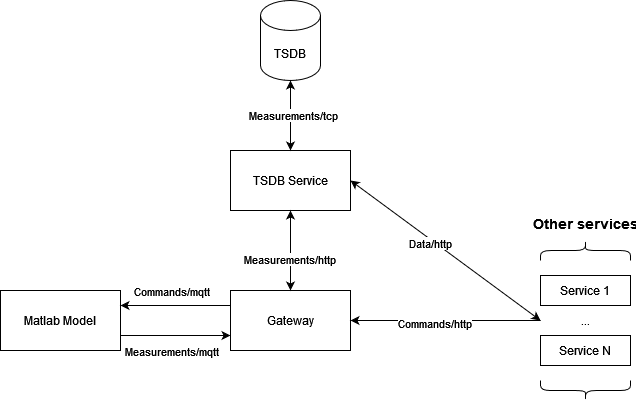

The diagram above was exported from draw.io. Its source (the exported page's mxGraphModel, read from the mxfile embedded in the PNG):
<mxGraphModel dx="1050" dy="538" grid="1" gridSize="10" guides="1" tooltips="1" connect="1" arrows="1" fold="1" page="1" pageScale="1" pageWidth="827" pageHeight="1169" math="0" shadow="0">
  <root>
    <mxCell id="0" />
    <mxCell id="1" parent="0" />
    <mxCell id="s2LVM-95NKHf_-tHiVWO-1" value="TSDB" style="shape=cylinder3;whiteSpace=wrap;html=1;boundedLbl=1;backgroundOutline=1;size=15;" parent="1" vertex="1">
      <mxGeometry x="290" y="90" width="60" height="80" as="geometry" />
    </mxCell>
    <mxCell id="s2LVM-95NKHf_-tHiVWO-9" style="edgeStyle=orthogonalEdgeStyle;rounded=0;orthogonalLoop=1;jettySize=auto;html=1;exitX=1;exitY=0.75;exitDx=0;exitDy=0;entryX=0;entryY=0.75;entryDx=0;entryDy=0;" parent="1" source="s2LVM-95NKHf_-tHiVWO-2" target="s2LVM-95NKHf_-tHiVWO-3" edge="1">
      <mxGeometry relative="1" as="geometry" />
    </mxCell>
    <mxCell id="s2LVM-95NKHf_-tHiVWO-10" value="Measurements/mqtt" style="edgeLabel;html=1;align=center;verticalAlign=middle;resizable=0;points=[];" parent="s2LVM-95NKHf_-tHiVWO-9" vertex="1" connectable="0">
      <mxGeometry x="-0.2545" y="-2" relative="1" as="geometry">
        <mxPoint x="9" y="13" as="offset" />
      </mxGeometry>
    </mxCell>
    <mxCell id="s2LVM-95NKHf_-tHiVWO-2" value="Matlab Model" style="rounded=0;whiteSpace=wrap;html=1;" parent="1" vertex="1">
      <mxGeometry x="30" y="380" width="120" height="60" as="geometry" />
    </mxCell>
    <mxCell id="s2LVM-95NKHf_-tHiVWO-3" value="Gateway" style="rounded=0;whiteSpace=wrap;html=1;" parent="1" vertex="1">
      <mxGeometry x="260" y="380" width="120" height="60" as="geometry" />
    </mxCell>
    <mxCell id="s2LVM-95NKHf_-tHiVWO-7" value="" style="endArrow=classic;html=1;rounded=0;entryX=1;entryY=0.25;entryDx=0;entryDy=0;exitX=0;exitY=0.25;exitDx=0;exitDy=0;" parent="1" source="s2LVM-95NKHf_-tHiVWO-3" target="s2LVM-95NKHf_-tHiVWO-2" edge="1">
      <mxGeometry width="50" height="50" relative="1" as="geometry">
        <mxPoint x="430" y="550" as="sourcePoint" />
        <mxPoint x="480" y="500" as="targetPoint" />
      </mxGeometry>
    </mxCell>
    <mxCell id="s2LVM-95NKHf_-tHiVWO-8" value="Commands/mqtt" style="edgeLabel;html=1;align=center;verticalAlign=middle;resizable=0;points=[];" parent="s2LVM-95NKHf_-tHiVWO-7" vertex="1" connectable="0">
      <mxGeometry x="0.5091" relative="1" as="geometry">
        <mxPoint x="23" y="-15" as="offset" />
      </mxGeometry>
    </mxCell>
    <mxCell id="s2LVM-95NKHf_-tHiVWO-28" value="" style="endArrow=classic;html=1;rounded=0;entryX=1;entryY=0.5;entryDx=0;entryDy=0;exitX=0;exitY=0.5;exitDx=0;exitDy=0;" parent="1" source="s2LVM-95NKHf_-tHiVWO-36" target="s2LVM-95NKHf_-tHiVWO-3" edge="1">
      <mxGeometry width="50" height="50" relative="1" as="geometry">
        <mxPoint x="570" y="410" as="sourcePoint" />
        <mxPoint x="470" y="360" as="targetPoint" />
      </mxGeometry>
    </mxCell>
    <mxCell id="s2LVM-95NKHf_-tHiVWO-29" value="Commands/http" style="edgeLabel;html=1;align=center;verticalAlign=middle;resizable=0;points=[];" parent="s2LVM-95NKHf_-tHiVWO-28" vertex="1" connectable="0">
      <mxGeometry x="0.1222" y="2" relative="1" as="geometry">
        <mxPoint as="offset" />
      </mxGeometry>
    </mxCell>
    <mxCell id="s2LVM-95NKHf_-tHiVWO-33" value="&lt;font style=&quot;font-size: 14px;&quot;&gt;Other services&lt;/font&gt;" style="text;strokeColor=none;fillColor=none;html=1;fontSize=24;fontStyle=1;verticalAlign=middle;align=center;" parent="1" vertex="1">
      <mxGeometry x="565" y="290" width="100" height="40" as="geometry" />
    </mxCell>
    <mxCell id="s2LVM-95NKHf_-tHiVWO-34" value="Service 1" style="rounded=0;whiteSpace=wrap;html=1;" parent="1" vertex="1">
      <mxGeometry x="570" y="365" width="90" height="30" as="geometry" />
    </mxCell>
    <mxCell id="s2LVM-95NKHf_-tHiVWO-35" value="" style="shape=curlyBracket;whiteSpace=wrap;html=1;rounded=1;flipH=1;labelPosition=right;verticalLabelPosition=middle;align=left;verticalAlign=middle;rotation=-90;" parent="1" vertex="1">
      <mxGeometry x="605" y="295" width="20" height="90" as="geometry" />
    </mxCell>
    <mxCell id="s2LVM-95NKHf_-tHiVWO-36" value="..." style="text;html=1;strokeColor=none;fillColor=none;align=center;verticalAlign=middle;whiteSpace=wrap;rounded=0;" parent="1" vertex="1">
      <mxGeometry x="570" y="395" width="90" height="30" as="geometry" />
    </mxCell>
    <mxCell id="s2LVM-95NKHf_-tHiVWO-37" value="" style="shape=curlyBracket;whiteSpace=wrap;html=1;rounded=1;flipH=1;labelPosition=right;verticalLabelPosition=middle;align=left;verticalAlign=middle;rotation=90;" parent="1" vertex="1">
      <mxGeometry x="605" y="435" width="20" height="90" as="geometry" />
    </mxCell>
    <mxCell id="s2LVM-95NKHf_-tHiVWO-38" value="Service N" style="rounded=0;whiteSpace=wrap;html=1;" parent="1" vertex="1">
      <mxGeometry x="570" y="425" width="90" height="30" as="geometry" />
    </mxCell>
    <mxCell id="9bA46cQpD5BWbg0P7Was-1" value="TSDB Service" style="rounded=0;whiteSpace=wrap;html=1;" vertex="1" parent="1">
      <mxGeometry x="260" y="240" width="120" height="60" as="geometry" />
    </mxCell>
    <mxCell id="9bA46cQpD5BWbg0P7Was-2" value="" style="endArrow=classic;startArrow=classic;html=1;rounded=0;entryX=0.5;entryY=1;entryDx=0;entryDy=0;entryPerimeter=0;exitX=0.5;exitY=0;exitDx=0;exitDy=0;" edge="1" parent="1" source="9bA46cQpD5BWbg0P7Was-1" target="s2LVM-95NKHf_-tHiVWO-1">
      <mxGeometry width="50" height="50" relative="1" as="geometry">
        <mxPoint x="440" y="200" as="sourcePoint" />
        <mxPoint x="490" y="150" as="targetPoint" />
      </mxGeometry>
    </mxCell>
    <mxCell id="9bA46cQpD5BWbg0P7Was-7" value="Measurements/tcp" style="edgeLabel;html=1;align=center;verticalAlign=middle;resizable=0;points=[];" vertex="1" connectable="0" parent="9bA46cQpD5BWbg0P7Was-2">
      <mxGeometry x="0.0163" y="-2" relative="1" as="geometry">
        <mxPoint as="offset" />
      </mxGeometry>
    </mxCell>
    <mxCell id="9bA46cQpD5BWbg0P7Was-3" value="" style="endArrow=classic;startArrow=classic;html=1;rounded=0;entryX=0.5;entryY=1;entryDx=0;entryDy=0;exitX=0.5;exitY=0;exitDx=0;exitDy=0;" edge="1" parent="1" source="s2LVM-95NKHf_-tHiVWO-3" target="9bA46cQpD5BWbg0P7Was-1">
      <mxGeometry width="50" height="50" relative="1" as="geometry">
        <mxPoint x="319.5" y="390" as="sourcePoint" />
        <mxPoint x="319.5" y="300" as="targetPoint" />
      </mxGeometry>
    </mxCell>
    <mxCell id="9bA46cQpD5BWbg0P7Was-4" value="Measurements/http" style="edgeLabel;html=1;align=center;verticalAlign=middle;resizable=0;points=[];" vertex="1" connectable="0" parent="9bA46cQpD5BWbg0P7Was-3">
      <mxGeometry x="-0.1964" y="2" relative="1" as="geometry">
        <mxPoint as="offset" />
      </mxGeometry>
    </mxCell>
    <mxCell id="9bA46cQpD5BWbg0P7Was-5" value="" style="endArrow=classic;startArrow=classic;html=1;rounded=0;entryX=0;entryY=0.5;entryDx=0;entryDy=0;exitX=1;exitY=0.5;exitDx=0;exitDy=0;" edge="1" parent="1" source="9bA46cQpD5BWbg0P7Was-1" target="s2LVM-95NKHf_-tHiVWO-36">
      <mxGeometry width="50" height="50" relative="1" as="geometry">
        <mxPoint x="360" y="360" as="sourcePoint" />
        <mxPoint x="410" y="310" as="targetPoint" />
      </mxGeometry>
    </mxCell>
    <mxCell id="9bA46cQpD5BWbg0P7Was-6" value="Data/http" style="edgeLabel;html=1;align=center;verticalAlign=middle;resizable=0;points=[];" vertex="1" connectable="0" parent="9bA46cQpD5BWbg0P7Was-5">
      <mxGeometry x="-0.1472" y="-3" relative="1" as="geometry">
        <mxPoint as="offset" />
      </mxGeometry>
    </mxCell>
  </root>
</mxGraphModel>